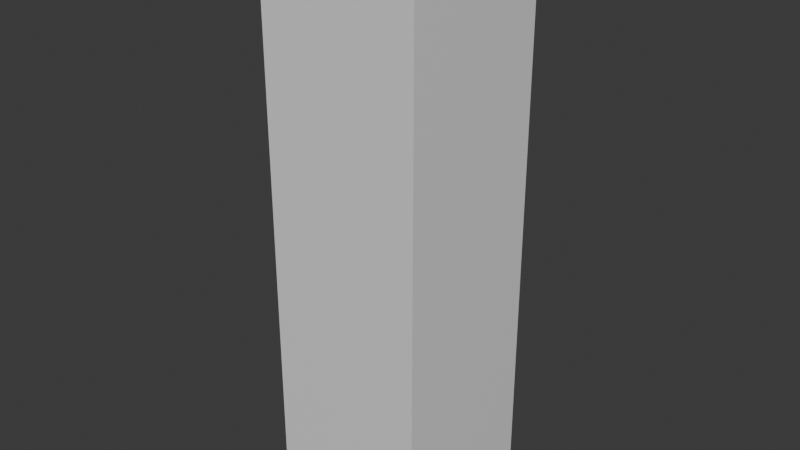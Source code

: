 # Source: Player_view.blend  (saved by Blender 5.1.30; exported with 4.5.12 LTS)
import bpy
from mathutils import Matrix  # noqa: F401  (used for matrix-valued properties, if any)

bpy.ops.wm.read_factory_settings(use_empty=True)
scene = bpy.context.scene
scene.name = 'Scene'

# ---- collections
col_collection = bpy.data.collections.new('Collection'); scene.collection.children.link(col_collection)

# ---- materials (node trees are filled in below, after node groups)
mat_material = bpy.data.materials.new('Material')
mat_material.alpha_threshold = 0.0
mat_material.use_backface_culling_lightprobe_volume = False
mat_material.roughness = 0.5
mat_material.line_color = (0.0, 0.0, 0.0, 1.0)

# ---- material node trees
mat_material.use_nodes = True; mat_material.node_tree.nodes.clear()
_N = mat_material.node_tree.nodes; _L = mat_material.node_tree.links
n0 = _N.new('ShaderNodeOutputMaterial'); n0.name = 'Material Output'; n0.location = (200, 100)
n1 = _N.new('ShaderNodeBsdfPrincipled'); n1.name = 'Principled BSDF'; n1.location = (-200, 100)
_L.new(n1.outputs[0], n0.inputs[0])
n0.is_active_output = True

# ---- world
world_world = bpy.data.worlds.new('World'); scene.world = world_world
world_world.use_nodes = True; world_world.node_tree.nodes.clear()
_N = world_world.node_tree.nodes; _L = world_world.node_tree.links
n0 = _N.new('ShaderNodeOutputWorld'); n0.name = 'World Output'; n0.location = (200, 100)
n1 = _N.new('ShaderNodeBackground'); n1.name = 'Background'; n1.location = (-200, 100)
n1.inputs[0].default_value = (0.05088, 0.05088, 0.05088, 1.0)
_L.new(n1.outputs[0], n0.inputs[0])
n0.is_active_output = True
world_world.color = (0.05088, 0.05088, 0.05088)
world_world.sun_shadow_jitter_overblur = 0.0

# ---- meshes
me_cube = bpy.data.meshes.new('Cube')
me_cube.from_pydata([(1.0, 1.0, 3.596), (1.0, 1.0, -3.596), (1.0, -1.0, 3.596), (1.0, -1.0, -3.596), (-1.0, 1.0, 3.596), (-1.0, 1.0, -3.596), (-1.0, -1.0, 3.596), (-1.0, -1.0, -3.596)], [], [(0, 4, 6, 2), (3, 2, 6, 7), (7, 6, 4, 5), (5, 1, 3, 7), (1, 0, 2, 3), (5, 4, 0, 1)])
_uv = me_cube.uv_layers.new(name='UVMap')
_uv.uv.foreach_set('vector', [0.625, 0.5, 0.875, 0.5, 0.875, 0.75, 0.625, 0.75, 0.375, 0.75, 0.625, 0.75, 0.625, 1.0, 0.375, 1.0, 0.375, 0.0, 0.625, 0.0, 0.625, 0.25, 0.375, 0.25, 0.125, 0.5, 0.375, 0.5, 0.375, 0.75, 0.125, 0.75, 0.375, 0.5, 0.625, 0.5, 0.625, 0.75, 0.375, 0.75, 0.375, 0.25, 0.625, 0.25, 0.625, 0.5, 0.375, 0.5])
me_cube.materials.append(mat_material)
me_cube.use_mirror_vertex_groups = False
me_cube.update()

# ---- objects
ob_cube = bpy.data.objects.new('Cube', me_cube)

# ---- transforms, parenting, visibility, modifiers, constraints
ob_cube.location = (0.0, 0.0, 3.603)
ob_cube.lock_rotations_4d = False
ob_cube.empty_display_type = 'ARROWS'
ob_cube.lineart.crease_threshold = 0.0

# ---- collection membership
col_collection.objects.link(ob_cube)

# ---- scene / render settings (as saved in the file)
scene.frame_start = 1; scene.frame_end = 250; scene.frame_set(1)
scene.render.engine = 'BLENDER_EEVEE_NEXT'
scene.render.bake_bias = 0.0
scene.render.bake_samples = 0
scene.cycles.sampling_pattern = 'TABULATED_SOBOL'
scene.eevee.use_volume_custom_range = False
bpy.context.view_layer.update()

# ---- added for rendering (the .blend has no active camera and no usable light): camera, sun
cam_auto = bpy.data.cameras.new('AutoCamera')
cam_auto.lens = 50.0
cam_auto.sensor_width = 36.0
cam_auto.clip_end = 1000.0
ob_auto_camera = bpy.data.objects.new('AutoCamera', cam_auto)
scene.collection.objects.link(ob_auto_camera)
ob_auto_camera.location = (7.15031, -8.58037, 9.32318)
ob_auto_camera.rotation_euler = (1.09748, -7.21219e-08, 0.694738)
scene.camera = ob_auto_camera
light_auto_sun = bpy.data.lights.new('AutoSun', 'SUN')
light_auto_sun.energy = 3.0
light_auto_sun.angle = 0.0523599
ob_auto_sun = bpy.data.objects.new('AutoSun', light_auto_sun)
scene.collection.objects.link(ob_auto_sun)
ob_auto_sun.rotation_euler = (0.872665, 0.174533, 0.523599)
bpy.context.view_layer.update()
